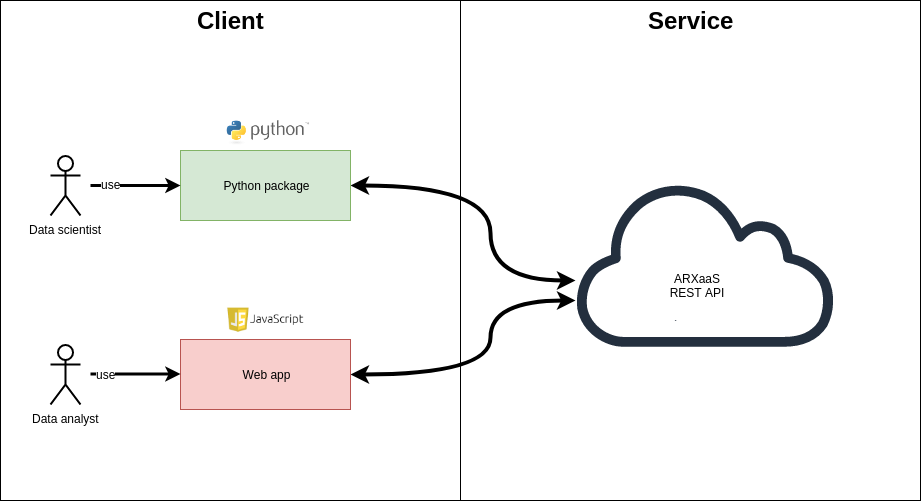

The diagram above was exported from draw.io. Its source (the exported page's mxGraphModel, read from the mxfile embedded in the PNG):
<mxGraphModel dx="1220" dy="648" grid="1" gridSize="10" guides="1" tooltips="1" connect="1" arrows="1" fold="1" page="1" pageScale="1" pageWidth="1591" pageHeight="2013" math="0" shadow="0">
  <root>
    <mxCell id="0" />
    <mxCell id="1" parent="0" />
    <mxCell id="tRSqQQfjzyuKVYB4rpDV-27" value="" style="rounded=0;whiteSpace=wrap;html=1;" vertex="1" parent="1">
      <mxGeometry x="550" y="180" width="460" height="500" as="geometry" />
    </mxCell>
    <mxCell id="tRSqQQfjzyuKVYB4rpDV-26" value="" style="rounded=0;whiteSpace=wrap;html=1;" vertex="1" parent="1">
      <mxGeometry x="90" y="180" width="460" height="500" as="geometry" />
    </mxCell>
    <mxCell id="tRSqQQfjzyuKVYB4rpDV-2" value="" style="outlineConnect=0;fontColor=#232F3E;gradientColor=none;fillColor=#232F3E;strokeColor=none;dashed=0;verticalLabelPosition=bottom;verticalAlign=top;align=center;html=1;fontSize=12;fontStyle=0;aspect=fixed;pointerEvents=1;shape=mxgraph.aws4.internet_alt1;" vertex="1" parent="1">
      <mxGeometry x="665" y="320" width="260" height="250" as="geometry" />
    </mxCell>
    <mxCell id="tRSqQQfjzyuKVYB4rpDV-3" value="ARXaaS&lt;br&gt;REST API&lt;br&gt;" style="rounded=0;whiteSpace=wrap;html=1;strokeColor=none;" vertex="1" parent="1">
      <mxGeometry x="716" y="429.5" width="140" height="70" as="geometry" />
    </mxCell>
    <mxCell id="tRSqQQfjzyuKVYB4rpDV-32" style="edgeStyle=orthogonalEdgeStyle;orthogonalLoop=1;jettySize=auto;html=1;exitX=1;exitY=0.5;exitDx=0;exitDy=0;startArrow=classic;startFill=1;curved=1;strokeWidth=4;" edge="1" parent="1" source="tRSqQQfjzyuKVYB4rpDV-4" target="tRSqQQfjzyuKVYB4rpDV-2">
      <mxGeometry relative="1" as="geometry">
        <Array as="points">
          <mxPoint x="580" y="365" />
          <mxPoint x="580" y="460" />
        </Array>
      </mxGeometry>
    </mxCell>
    <mxCell id="tRSqQQfjzyuKVYB4rpDV-4" value="Python package" style="rounded=0;whiteSpace=wrap;html=1;fillColor=#d5e8d4;strokeColor=#82b366;" vertex="1" parent="1">
      <mxGeometry x="270" y="330" width="170" height="70" as="geometry" />
    </mxCell>
    <mxCell id="tRSqQQfjzyuKVYB4rpDV-33" style="edgeStyle=orthogonalEdgeStyle;orthogonalLoop=1;jettySize=auto;html=1;startArrow=classic;startFill=1;curved=1;strokeWidth=4;" edge="1" parent="1" source="tRSqQQfjzyuKVYB4rpDV-5" target="tRSqQQfjzyuKVYB4rpDV-2">
      <mxGeometry relative="1" as="geometry">
        <Array as="points">
          <mxPoint x="580" y="554" />
          <mxPoint x="580" y="480" />
        </Array>
      </mxGeometry>
    </mxCell>
    <mxCell id="tRSqQQfjzyuKVYB4rpDV-5" value="Web app" style="rounded=0;whiteSpace=wrap;html=1;fillColor=#f8cecc;strokeColor=#b85450;" vertex="1" parent="1">
      <mxGeometry x="270" y="519" width="170" height="70" as="geometry" />
    </mxCell>
    <mxCell id="tRSqQQfjzyuKVYB4rpDV-7" value="Data scientist" style="shape=umlActor;verticalLabelPosition=bottom;labelBackgroundColor=#ffffff;verticalAlign=top;html=1;outlineConnect=0;strokeWidth=2;" vertex="1" parent="1">
      <mxGeometry x="140" y="335" width="30" height="60" as="geometry" />
    </mxCell>
    <mxCell id="tRSqQQfjzyuKVYB4rpDV-19" value="" style="endArrow=classic;html=1;entryX=0;entryY=0.5;entryDx=0;entryDy=0;strokeWidth=3;" edge="1" parent="1" target="tRSqQQfjzyuKVYB4rpDV-4">
      <mxGeometry width="50" height="50" relative="1" as="geometry">
        <mxPoint x="180" y="365" as="sourcePoint" />
        <mxPoint x="240" y="350" as="targetPoint" />
      </mxGeometry>
    </mxCell>
    <mxCell id="tRSqQQfjzyuKVYB4rpDV-36" value="use" style="text;html=1;resizable=0;points=[];align=center;verticalAlign=middle;labelBackgroundColor=#ffffff;" vertex="1" connectable="0" parent="tRSqQQfjzyuKVYB4rpDV-19">
      <mxGeometry x="-0.5614" y="2" relative="1" as="geometry">
        <mxPoint as="offset" />
      </mxGeometry>
    </mxCell>
    <mxCell id="tRSqQQfjzyuKVYB4rpDV-20" value="Data analyst" style="shape=umlActor;verticalLabelPosition=bottom;labelBackgroundColor=#ffffff;verticalAlign=top;html=1;outlineConnect=0;strokeWidth=2;" vertex="1" parent="1">
      <mxGeometry x="140" y="524" width="30" height="60" as="geometry" />
    </mxCell>
    <mxCell id="tRSqQQfjzyuKVYB4rpDV-23" value="" style="endArrow=classic;html=1;entryX=0;entryY=0.5;entryDx=0;entryDy=0;strokeWidth=3;" edge="1" parent="1">
      <mxGeometry width="50" height="50" relative="1" as="geometry">
        <mxPoint x="180" y="553.5" as="sourcePoint" />
        <mxPoint x="270" y="553.5" as="targetPoint" />
      </mxGeometry>
    </mxCell>
    <mxCell id="tRSqQQfjzyuKVYB4rpDV-37" value="use" style="text;html=1;resizable=0;points=[];align=center;verticalAlign=middle;labelBackgroundColor=#ffffff;" vertex="1" connectable="0" parent="tRSqQQfjzyuKVYB4rpDV-23">
      <mxGeometry x="-0.6725" relative="1" as="geometry">
        <mxPoint as="offset" />
      </mxGeometry>
    </mxCell>
    <mxCell id="tRSqQQfjzyuKVYB4rpDV-24" value="" style="shape=image;verticalLabelPosition=bottom;labelBackgroundColor=#ffffff;verticalAlign=top;aspect=fixed;imageAspect=0;image=data:image/png,(base64 omitted: 4564 chars);" vertex="1" parent="1">
      <mxGeometry x="303" y="295" width="104" height="35" as="geometry" />
    </mxCell>
    <mxCell id="tRSqQQfjzyuKVYB4rpDV-25" value="" style="shape=image;verticalLabelPosition=bottom;labelBackgroundColor=#ffffff;verticalAlign=top;aspect=fixed;imageAspect=0;image=data:image/png,(base64 omitted: 4048 chars);" vertex="1" parent="1">
      <mxGeometry x="316" y="480" width="78" height="39" as="geometry" />
    </mxCell>
    <mxCell id="tRSqQQfjzyuKVYB4rpDV-34" value="Client" style="text;strokeColor=none;fillColor=none;html=1;fontSize=24;fontStyle=1;verticalAlign=middle;align=center;" vertex="1" parent="1">
      <mxGeometry x="270" y="180" width="100" height="40" as="geometry" />
    </mxCell>
    <mxCell id="tRSqQQfjzyuKVYB4rpDV-35" value="Service" style="text;strokeColor=none;fillColor=none;html=1;fontSize=24;fontStyle=1;verticalAlign=middle;align=center;" vertex="1" parent="1">
      <mxGeometry x="730" y="180" width="100" height="40" as="geometry" />
    </mxCell>
  </root>
</mxGraphModel>